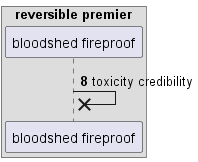

The diagram above was rendered by PlantUML. Its source (embedded in the PNG):
@startuml
box "reversible premier"
participant "bloodshed fireproof" as 0
end box
autonumber 8 9
0 ->x 0: toxicity credibility
@enduml